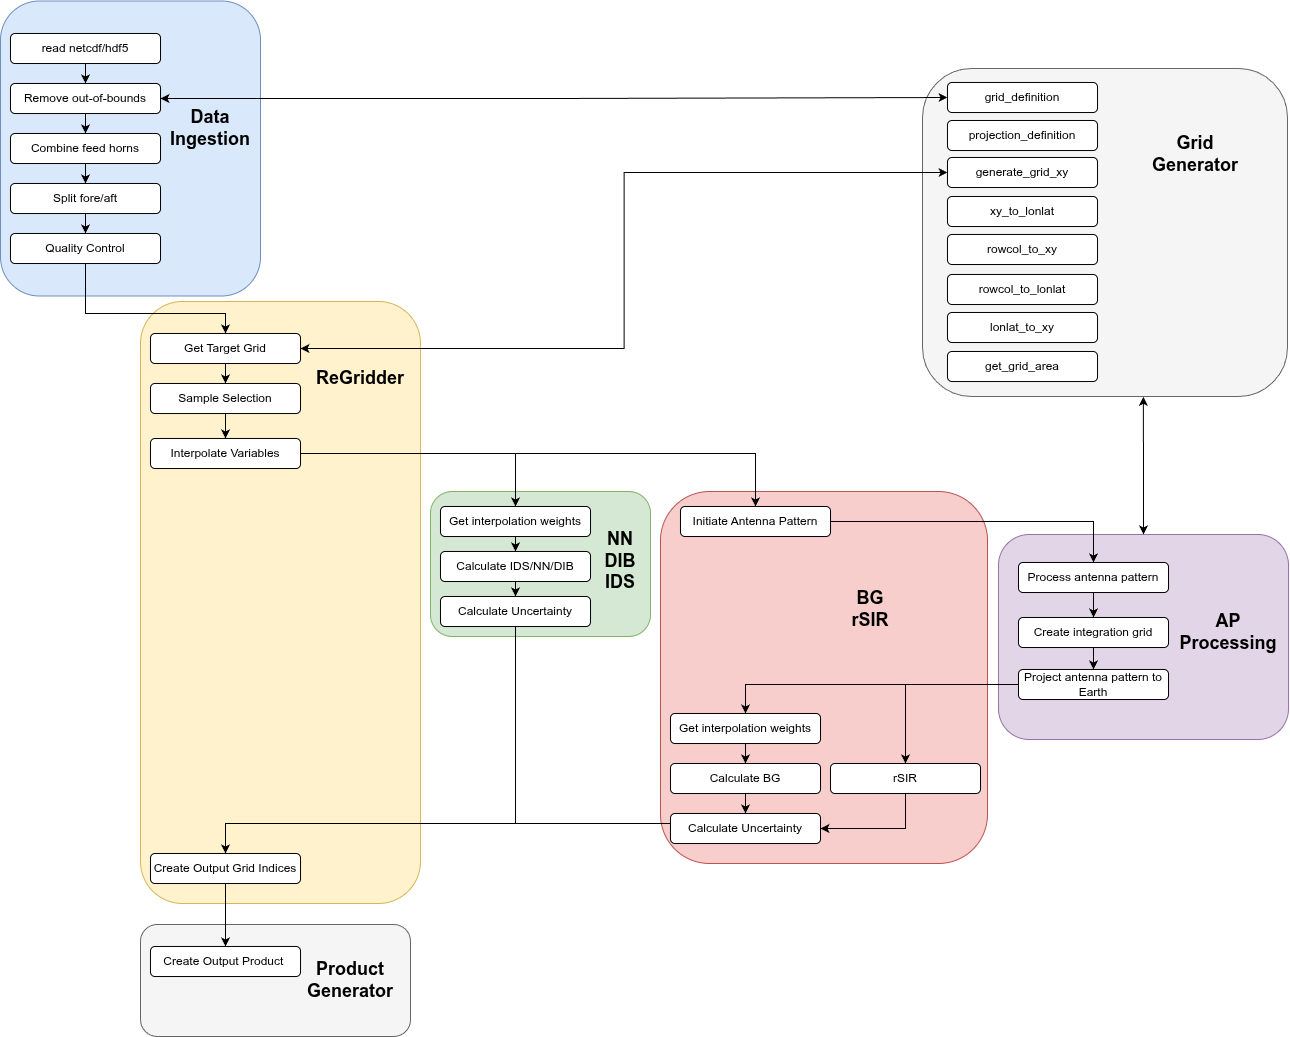

The diagram above was exported from draw.io. Its source (the exported page's mxGraphModel, read from the mxfile embedded in the PNG):
<mxGraphModel dx="1589" dy="1069" grid="0" gridSize="10" guides="1" tooltips="1" connect="1" arrows="1" fold="1" page="0" pageScale="1" pageWidth="850" pageHeight="1100" math="0" shadow="0">
  <root>
    <mxCell id="0" />
    <mxCell id="1" parent="0" />
    <mxCell id="REZcphtB-U_L7CBeqjtw-60" parent="1" style="rounded=1;whiteSpace=wrap;html=1;fillColor=#f5f5f5;fontColor=#333333;strokeColor=#666666;" value="" vertex="1">
      <mxGeometry height="112" width="270" x="210" y="1031" as="geometry" />
    </mxCell>
    <mxCell id="REZcphtB-U_L7CBeqjtw-23" parent="1" style="rounded=1;whiteSpace=wrap;html=1;fillColor=#e1d5e7;strokeColor=#9673a6;" value="" vertex="1">
      <mxGeometry height="205" width="290" x="1068" y="641" as="geometry" />
    </mxCell>
    <mxCell id="REZcphtB-U_L7CBeqjtw-21" parent="1" style="rounded=1;whiteSpace=wrap;html=1;fillColor=#f8cecc;strokeColor=#b85450;" value="" vertex="1">
      <mxGeometry height="372" width="327" x="730" y="598" as="geometry" />
    </mxCell>
    <mxCell id="REZcphtB-U_L7CBeqjtw-13" parent="1" style="rounded=1;whiteSpace=wrap;html=1;fillColor=#fff2cc;strokeColor=#d6b656;" value="" vertex="1">
      <mxGeometry height="602" width="280" x="210" y="408" as="geometry" />
    </mxCell>
    <mxCell id="REZcphtB-U_L7CBeqjtw-7" parent="1" style="rounded=1;whiteSpace=wrap;html=1;fillColor=#dae8fc;strokeColor=#6c8ebf;" value="" vertex="1">
      <mxGeometry height="295" width="260" x="70" y="107.5" as="geometry" />
    </mxCell>
    <mxCell id="REZcphtB-U_L7CBeqjtw-32" edge="1" parent="1" source="REZcphtB-U_L7CBeqjtw-1" style="edgeStyle=orthogonalEdgeStyle;rounded=0;orthogonalLoop=1;jettySize=auto;html=1;exitX=0.5;exitY=1;exitDx=0;exitDy=0;entryX=0.5;entryY=0;entryDx=0;entryDy=0;" target="REZcphtB-U_L7CBeqjtw-2">
      <mxGeometry relative="1" as="geometry" />
    </mxCell>
    <mxCell id="REZcphtB-U_L7CBeqjtw-1" parent="1" style="rounded=1;whiteSpace=wrap;html=1;" value="read netcdf/hdf5" vertex="1">
      <mxGeometry height="30" width="150" x="80" y="140" as="geometry" />
    </mxCell>
    <mxCell id="REZcphtB-U_L7CBeqjtw-33" edge="1" parent="1" source="REZcphtB-U_L7CBeqjtw-2" style="edgeStyle=orthogonalEdgeStyle;rounded=0;orthogonalLoop=1;jettySize=auto;html=1;exitX=0.5;exitY=1;exitDx=0;exitDy=0;entryX=0.5;entryY=0;entryDx=0;entryDy=0;" target="REZcphtB-U_L7CBeqjtw-4">
      <mxGeometry relative="1" as="geometry" />
    </mxCell>
    <mxCell id="REZcphtB-U_L7CBeqjtw-2" parent="1" style="rounded=1;whiteSpace=wrap;html=1;" value="Remove out-of-bounds" vertex="1">
      <mxGeometry height="30" width="150" x="80" y="190" as="geometry" />
    </mxCell>
    <mxCell id="REZcphtB-U_L7CBeqjtw-35" edge="1" parent="1" source="REZcphtB-U_L7CBeqjtw-3" style="edgeStyle=orthogonalEdgeStyle;rounded=0;orthogonalLoop=1;jettySize=auto;html=1;exitX=0.5;exitY=1;exitDx=0;exitDy=0;entryX=0.5;entryY=0;entryDx=0;entryDy=0;" target="REZcphtB-U_L7CBeqjtw-5">
      <mxGeometry relative="1" as="geometry" />
    </mxCell>
    <mxCell id="REZcphtB-U_L7CBeqjtw-3" parent="1" style="rounded=1;whiteSpace=wrap;html=1;" value="Split fore/aft" vertex="1">
      <mxGeometry height="30" width="150" x="80" y="290" as="geometry" />
    </mxCell>
    <mxCell id="REZcphtB-U_L7CBeqjtw-34" edge="1" parent="1" source="REZcphtB-U_L7CBeqjtw-4" style="edgeStyle=orthogonalEdgeStyle;rounded=0;orthogonalLoop=1;jettySize=auto;html=1;exitX=0.5;exitY=1;exitDx=0;exitDy=0;entryX=0.5;entryY=0;entryDx=0;entryDy=0;" target="REZcphtB-U_L7CBeqjtw-3">
      <mxGeometry relative="1" as="geometry" />
    </mxCell>
    <mxCell id="REZcphtB-U_L7CBeqjtw-4" parent="1" style="rounded=1;whiteSpace=wrap;html=1;" value="Combine feed horns" vertex="1">
      <mxGeometry height="30" width="150" x="80" y="240" as="geometry" />
    </mxCell>
    <mxCell id="REZcphtB-U_L7CBeqjtw-36" edge="1" parent="1" source="REZcphtB-U_L7CBeqjtw-5" style="edgeStyle=orthogonalEdgeStyle;rounded=0;orthogonalLoop=1;jettySize=auto;html=1;exitX=0.5;exitY=1;exitDx=0;exitDy=0;entryX=0.5;entryY=0;entryDx=0;entryDy=0;" target="REZcphtB-U_L7CBeqjtw-9">
      <mxGeometry relative="1" as="geometry">
        <Array as="points">
          <mxPoint x="155" y="420" />
          <mxPoint x="295" y="420" />
        </Array>
      </mxGeometry>
    </mxCell>
    <mxCell id="REZcphtB-U_L7CBeqjtw-5" parent="1" style="rounded=1;whiteSpace=wrap;html=1;" value="Quality Control" vertex="1">
      <mxGeometry height="30" width="150" x="80" y="340" as="geometry" />
    </mxCell>
    <mxCell id="REZcphtB-U_L7CBeqjtw-8" parent="1" style="text;html=1;align=center;verticalAlign=middle;whiteSpace=wrap;rounded=0;" value="&lt;b&gt;&lt;font style=&quot;font-size: 18px;&quot;&gt;Data Ingestion&lt;/font&gt;&lt;/b&gt;" vertex="1">
      <mxGeometry height="30" width="60" x="250" y="220" as="geometry" />
    </mxCell>
    <mxCell id="REZcphtB-U_L7CBeqjtw-37" edge="1" parent="1" source="REZcphtB-U_L7CBeqjtw-9" style="edgeStyle=orthogonalEdgeStyle;rounded=0;orthogonalLoop=1;jettySize=auto;html=1;exitX=0.5;exitY=1;exitDx=0;exitDy=0;entryX=0.5;entryY=0;entryDx=0;entryDy=0;" target="REZcphtB-U_L7CBeqjtw-10">
      <mxGeometry relative="1" as="geometry" />
    </mxCell>
    <mxCell id="REZcphtB-U_L7CBeqjtw-9" parent="1" style="rounded=1;whiteSpace=wrap;html=1;" value="Get Target Grid" vertex="1">
      <mxGeometry height="30" width="150" x="220" y="440" as="geometry" />
    </mxCell>
    <mxCell id="REZcphtB-U_L7CBeqjtw-38" edge="1" parent="1" source="REZcphtB-U_L7CBeqjtw-10" style="edgeStyle=orthogonalEdgeStyle;rounded=0;orthogonalLoop=1;jettySize=auto;html=1;exitX=0.5;exitY=1;exitDx=0;exitDy=0;entryX=0.5;entryY=0;entryDx=0;entryDy=0;" target="REZcphtB-U_L7CBeqjtw-11">
      <mxGeometry relative="1" as="geometry" />
    </mxCell>
    <mxCell id="REZcphtB-U_L7CBeqjtw-10" parent="1" style="rounded=1;whiteSpace=wrap;html=1;" value="Sample Selection" vertex="1">
      <mxGeometry height="30" width="150" x="220" y="490" as="geometry" />
    </mxCell>
    <mxCell id="REZcphtB-U_L7CBeqjtw-42" edge="1" parent="1" source="REZcphtB-U_L7CBeqjtw-11" style="edgeStyle=orthogonalEdgeStyle;rounded=0;orthogonalLoop=1;jettySize=auto;html=1;exitX=1;exitY=0.5;exitDx=0;exitDy=0;" target="REZcphtB-U_L7CBeqjtw-22">
      <mxGeometry relative="1" as="geometry" />
    </mxCell>
    <mxCell id="REZcphtB-U_L7CBeqjtw-11" parent="1" style="rounded=1;whiteSpace=wrap;html=1;" value="Interpolate Variables" vertex="1">
      <mxGeometry height="30" width="150" x="220" y="545" as="geometry" />
    </mxCell>
    <mxCell id="REZcphtB-U_L7CBeqjtw-64" edge="1" parent="1" source="REZcphtB-U_L7CBeqjtw-12" style="edgeStyle=orthogonalEdgeStyle;rounded=0;orthogonalLoop=1;jettySize=auto;html=1;exitX=0.5;exitY=1;exitDx=0;exitDy=0;entryX=0.5;entryY=0;entryDx=0;entryDy=0;" target="REZcphtB-U_L7CBeqjtw-61">
      <mxGeometry relative="1" as="geometry" />
    </mxCell>
    <mxCell id="REZcphtB-U_L7CBeqjtw-12" parent="1" style="rounded=1;whiteSpace=wrap;html=1;" value="Create Output Grid Indices" vertex="1">
      <mxGeometry height="30" width="150" x="220" y="960" as="geometry" />
    </mxCell>
    <mxCell id="REZcphtB-U_L7CBeqjtw-14" parent="1" style="rounded=1;whiteSpace=wrap;html=1;fillColor=#d5e8d4;strokeColor=#82b366;" value="" vertex="1">
      <mxGeometry height="145" width="220" x="500" y="598" as="geometry" />
    </mxCell>
    <mxCell id="2j6J6IsRz3Q5KT7WQYwr-2" edge="1" parent="1" source="REZcphtB-U_L7CBeqjtw-15" style="edgeStyle=orthogonalEdgeStyle;rounded=0;orthogonalLoop=1;jettySize=auto;html=1;exitX=0.5;exitY=1;exitDx=0;exitDy=0;entryX=0.5;entryY=0;entryDx=0;entryDy=0;" target="REZcphtB-U_L7CBeqjtw-16">
      <mxGeometry relative="1" as="geometry" />
    </mxCell>
    <mxCell id="REZcphtB-U_L7CBeqjtw-15" parent="1" style="rounded=1;whiteSpace=wrap;html=1;" value="Get interpolation weights" vertex="1">
      <mxGeometry height="30" width="150" x="510" y="613" as="geometry" />
    </mxCell>
    <mxCell id="2j6J6IsRz3Q5KT7WQYwr-3" edge="1" parent="1" source="REZcphtB-U_L7CBeqjtw-16" style="edgeStyle=orthogonalEdgeStyle;rounded=0;orthogonalLoop=1;jettySize=auto;html=1;exitX=0.5;exitY=1;exitDx=0;exitDy=0;entryX=0.5;entryY=0;entryDx=0;entryDy=0;" target="REZcphtB-U_L7CBeqjtw-17">
      <mxGeometry relative="1" as="geometry" />
    </mxCell>
    <mxCell id="REZcphtB-U_L7CBeqjtw-16" parent="1" style="rounded=1;whiteSpace=wrap;html=1;" value="Calculate IDS/NN/DIB" vertex="1">
      <mxGeometry height="30" width="150" x="510" y="658" as="geometry" />
    </mxCell>
    <mxCell id="REZcphtB-U_L7CBeqjtw-65" edge="1" parent="1" source="REZcphtB-U_L7CBeqjtw-17" style="edgeStyle=orthogonalEdgeStyle;rounded=0;orthogonalLoop=1;jettySize=auto;html=1;exitX=0.5;exitY=1;exitDx=0;exitDy=0;entryX=0.5;entryY=0;entryDx=0;entryDy=0;" target="REZcphtB-U_L7CBeqjtw-12">
      <mxGeometry relative="1" as="geometry">
        <Array as="points">
          <mxPoint x="585" y="930" />
          <mxPoint x="295" y="930" />
        </Array>
      </mxGeometry>
    </mxCell>
    <mxCell id="REZcphtB-U_L7CBeqjtw-17" parent="1" style="rounded=1;whiteSpace=wrap;html=1;" value="Calculate Uncertainty" vertex="1">
      <mxGeometry height="30" width="150" x="510" y="703" as="geometry" />
    </mxCell>
    <mxCell id="REZcphtB-U_L7CBeqjtw-20" edge="1" parent="1" source="REZcphtB-U_L7CBeqjtw-11" style="edgeStyle=orthogonalEdgeStyle;rounded=0;orthogonalLoop=1;jettySize=auto;html=1;exitX=1;exitY=0.5;exitDx=0;exitDy=0;entryX=0.5;entryY=0;entryDx=0;entryDy=0;" target="REZcphtB-U_L7CBeqjtw-15">
      <mxGeometry relative="1" as="geometry" />
    </mxCell>
    <mxCell id="REZcphtB-U_L7CBeqjtw-53" edge="1" parent="1" source="REZcphtB-U_L7CBeqjtw-22" style="edgeStyle=orthogonalEdgeStyle;rounded=0;orthogonalLoop=1;jettySize=auto;html=1;exitX=1;exitY=0.5;exitDx=0;exitDy=0;entryX=0.5;entryY=0;entryDx=0;entryDy=0;" target="REZcphtB-U_L7CBeqjtw-27">
      <mxGeometry relative="1" as="geometry" />
    </mxCell>
    <mxCell id="REZcphtB-U_L7CBeqjtw-22" parent="1" style="rounded=1;whiteSpace=wrap;html=1;" value="Initiate Antenna Pattern" vertex="1">
      <mxGeometry height="30" width="150" x="750" y="613" as="geometry" />
    </mxCell>
    <mxCell id="REZcphtB-U_L7CBeqjtw-44" edge="1" parent="1" source="REZcphtB-U_L7CBeqjtw-27" style="edgeStyle=orthogonalEdgeStyle;rounded=0;orthogonalLoop=1;jettySize=auto;html=1;exitX=0.5;exitY=1;exitDx=0;exitDy=0;entryX=0.5;entryY=0;entryDx=0;entryDy=0;" target="REZcphtB-U_L7CBeqjtw-28">
      <mxGeometry relative="1" as="geometry" />
    </mxCell>
    <mxCell id="REZcphtB-U_L7CBeqjtw-27" parent="1" style="rounded=1;whiteSpace=wrap;html=1;" value="Process antenna pattern" vertex="1">
      <mxGeometry height="30" width="150" x="1088" y="669" as="geometry" />
    </mxCell>
    <mxCell id="REZcphtB-U_L7CBeqjtw-45" edge="1" parent="1" source="REZcphtB-U_L7CBeqjtw-28" style="edgeStyle=orthogonalEdgeStyle;rounded=0;orthogonalLoop=1;jettySize=auto;html=1;exitX=0.5;exitY=1;exitDx=0;exitDy=0;entryX=0.5;entryY=0;entryDx=0;entryDy=0;" target="REZcphtB-U_L7CBeqjtw-30">
      <mxGeometry relative="1" as="geometry" />
    </mxCell>
    <mxCell id="REZcphtB-U_L7CBeqjtw-28" parent="1" style="rounded=1;whiteSpace=wrap;html=1;" value="Create integration grid" vertex="1">
      <mxGeometry height="30" width="150" x="1088" y="724" as="geometry" />
    </mxCell>
    <mxCell id="REZcphtB-U_L7CBeqjtw-50" edge="1" parent="1" source="REZcphtB-U_L7CBeqjtw-29" style="edgeStyle=orthogonalEdgeStyle;rounded=0;orthogonalLoop=1;jettySize=auto;html=1;exitX=0.5;exitY=1;exitDx=0;exitDy=0;entryX=0.5;entryY=0;entryDx=0;entryDy=0;" target="REZcphtB-U_L7CBeqjtw-31">
      <mxGeometry relative="1" as="geometry" />
    </mxCell>
    <mxCell id="REZcphtB-U_L7CBeqjtw-29" parent="1" style="rounded=1;whiteSpace=wrap;html=1;" value="Get interpolation weights" vertex="1">
      <mxGeometry height="30" width="150" x="740" y="820" as="geometry" />
    </mxCell>
    <mxCell id="REZcphtB-U_L7CBeqjtw-54" edge="1" parent="1" source="REZcphtB-U_L7CBeqjtw-30" style="edgeStyle=orthogonalEdgeStyle;rounded=0;orthogonalLoop=1;jettySize=auto;html=1;exitX=0;exitY=0.5;exitDx=0;exitDy=0;entryX=0.5;entryY=0;entryDx=0;entryDy=0;" target="REZcphtB-U_L7CBeqjtw-29">
      <mxGeometry relative="1" as="geometry" />
    </mxCell>
    <mxCell id="kQcAKmSOi1Xv1j6cs4lq-5" edge="1" parent="1" source="REZcphtB-U_L7CBeqjtw-30" style="edgeStyle=orthogonalEdgeStyle;rounded=0;orthogonalLoop=1;jettySize=auto;html=1;exitX=0;exitY=0.5;exitDx=0;exitDy=0;" target="kQcAKmSOi1Xv1j6cs4lq-1">
      <mxGeometry relative="1" as="geometry" />
    </mxCell>
    <mxCell id="REZcphtB-U_L7CBeqjtw-30" parent="1" style="rounded=1;whiteSpace=wrap;html=1;" value="Project antenna pattern to Earth" vertex="1">
      <mxGeometry height="30" width="150" x="1088" y="776" as="geometry" />
    </mxCell>
    <mxCell id="REZcphtB-U_L7CBeqjtw-51" edge="1" parent="1" source="REZcphtB-U_L7CBeqjtw-31" style="edgeStyle=orthogonalEdgeStyle;rounded=0;orthogonalLoop=1;jettySize=auto;html=1;exitX=0.5;exitY=1;exitDx=0;exitDy=0;entryX=0.5;entryY=0;entryDx=0;entryDy=0;" target="REZcphtB-U_L7CBeqjtw-48">
      <mxGeometry relative="1" as="geometry" />
    </mxCell>
    <mxCell id="REZcphtB-U_L7CBeqjtw-31" parent="1" style="rounded=1;whiteSpace=wrap;html=1;" value="Calculate BG" vertex="1">
      <mxGeometry height="30" width="150" x="740" y="870" as="geometry" />
    </mxCell>
    <mxCell id="REZcphtB-U_L7CBeqjtw-40" parent="1" style="text;html=1;align=center;verticalAlign=middle;whiteSpace=wrap;rounded=0;" value="&lt;span style=&quot;font-size: 18px;&quot;&gt;&lt;b&gt;ReGridder&lt;/b&gt;&lt;/span&gt;" vertex="1">
      <mxGeometry height="30" width="60" x="400" y="470" as="geometry" />
    </mxCell>
    <mxCell id="REZcphtB-U_L7CBeqjtw-41" parent="1" style="text;html=1;align=center;verticalAlign=middle;whiteSpace=wrap;rounded=0;" value="&lt;span style=&quot;font-size: 18px;&quot;&gt;&lt;b&gt;NN&lt;/b&gt;&lt;/span&gt;&lt;div&gt;&lt;span style=&quot;font-size: 18px;&quot;&gt;&lt;b&gt;DIB&lt;/b&gt;&lt;/span&gt;&lt;/div&gt;&lt;div&gt;&lt;span style=&quot;font-size: 18px;&quot;&gt;&lt;b&gt;IDS&lt;/b&gt;&lt;/span&gt;&lt;/div&gt;" vertex="1">
      <mxGeometry height="30" width="60" x="660" y="653" as="geometry" />
    </mxCell>
    <mxCell id="REZcphtB-U_L7CBeqjtw-46" parent="1" style="text;html=1;align=center;verticalAlign=middle;whiteSpace=wrap;rounded=0;" value="&lt;span style=&quot;font-size: 18px;&quot;&gt;&lt;b&gt;AP Processing&lt;/b&gt;&lt;/span&gt;" vertex="1">
      <mxGeometry height="30" width="60" x="1268" y="724" as="geometry" />
    </mxCell>
    <mxCell id="REZcphtB-U_L7CBeqjtw-63" edge="1" parent="1" source="REZcphtB-U_L7CBeqjtw-48" style="edgeStyle=orthogonalEdgeStyle;rounded=0;orthogonalLoop=1;jettySize=auto;html=1;exitX=0;exitY=0.5;exitDx=0;exitDy=0;entryX=0.5;entryY=0;entryDx=0;entryDy=0;" target="REZcphtB-U_L7CBeqjtw-12">
      <mxGeometry relative="1" as="geometry">
        <Array as="points">
          <mxPoint x="740" y="930" />
          <mxPoint x="295" y="930" />
        </Array>
      </mxGeometry>
    </mxCell>
    <mxCell id="REZcphtB-U_L7CBeqjtw-48" parent="1" style="rounded=1;whiteSpace=wrap;html=1;" value="Calculate Uncertainty" vertex="1">
      <mxGeometry height="30" width="150" x="740" y="920" as="geometry" />
    </mxCell>
    <mxCell id="REZcphtB-U_L7CBeqjtw-59" parent="1" style="text;html=1;align=center;verticalAlign=middle;whiteSpace=wrap;rounded=0;" value="&lt;span style=&quot;font-size: 18px;&quot;&gt;&lt;b&gt;BG&lt;/b&gt;&lt;/span&gt;&lt;div&gt;&lt;span style=&quot;font-size: 18px;&quot;&gt;&lt;b&gt;rSIR&lt;/b&gt;&lt;/span&gt;&lt;/div&gt;" vertex="1">
      <mxGeometry height="30" width="60" x="910" y="701" as="geometry" />
    </mxCell>
    <mxCell id="REZcphtB-U_L7CBeqjtw-61" parent="1" style="rounded=1;whiteSpace=wrap;html=1;" value="Create Output Product&amp;nbsp;" vertex="1">
      <mxGeometry height="30" width="150" x="220" y="1053" as="geometry" />
    </mxCell>
    <mxCell id="REZcphtB-U_L7CBeqjtw-62" parent="1" style="text;html=1;align=center;verticalAlign=middle;whiteSpace=wrap;rounded=0;" value="&lt;span style=&quot;font-size: 18px;&quot;&gt;&lt;b&gt;Product Generator&lt;/b&gt;&lt;/span&gt;" vertex="1">
      <mxGeometry height="30" width="60" x="390" y="1072" as="geometry" />
    </mxCell>
    <mxCell id="kQcAKmSOi1Xv1j6cs4lq-4" edge="1" parent="1" source="kQcAKmSOi1Xv1j6cs4lq-1" style="edgeStyle=orthogonalEdgeStyle;rounded=0;orthogonalLoop=1;jettySize=auto;html=1;exitX=0.5;exitY=1;exitDx=0;exitDy=0;entryX=1;entryY=0.5;entryDx=0;entryDy=0;" target="REZcphtB-U_L7CBeqjtw-48">
      <mxGeometry relative="1" as="geometry" />
    </mxCell>
    <mxCell id="kQcAKmSOi1Xv1j6cs4lq-1" parent="1" style="rounded=1;whiteSpace=wrap;html=1;" value="rSIR" vertex="1">
      <mxGeometry height="30" width="150" x="900" y="870" as="geometry" />
    </mxCell>
    <mxCell id="n9TA2irzmqmdGkiEDPE2-19" connectable="0" parent="1" style="group" value="" vertex="1">
      <mxGeometry height="328" width="365" x="992" y="175" as="geometry" />
    </mxCell>
    <mxCell id="n9TA2irzmqmdGkiEDPE2-2" parent="n9TA2irzmqmdGkiEDPE2-19" style="rounded=1;whiteSpace=wrap;html=1;fillColor=#f5f5f5;strokeColor=#666666;fontColor=#333333;" value="" vertex="1">
      <mxGeometry height="328" width="365" as="geometry" />
    </mxCell>
    <mxCell id="n9TA2irzmqmdGkiEDPE2-3" parent="n9TA2irzmqmdGkiEDPE2-19" style="rounded=1;whiteSpace=wrap;html=1;" value="generate_grid_xy" vertex="1">
      <mxGeometry height="30" width="150" x="25" y="89" as="geometry" />
    </mxCell>
    <mxCell id="n9TA2irzmqmdGkiEDPE2-4" parent="n9TA2irzmqmdGkiEDPE2-19" style="rounded=1;whiteSpace=wrap;html=1;" value="xy_to_lonlat" vertex="1">
      <mxGeometry height="30" width="150" x="25" y="128" as="geometry" />
    </mxCell>
    <mxCell id="n9TA2irzmqmdGkiEDPE2-5" parent="n9TA2irzmqmdGkiEDPE2-19" style="rounded=1;whiteSpace=wrap;html=1;" value="lonlat_to_xy" vertex="1">
      <mxGeometry height="30" width="150" x="25" y="244" as="geometry" />
    </mxCell>
    <mxCell id="n9TA2irzmqmdGkiEDPE2-6" parent="n9TA2irzmqmdGkiEDPE2-19" style="rounded=1;whiteSpace=wrap;html=1;" value="get_grid_area" vertex="1">
      <mxGeometry height="30" width="150" x="25" y="283" as="geometry" />
    </mxCell>
    <mxCell id="n9TA2irzmqmdGkiEDPE2-7" parent="n9TA2irzmqmdGkiEDPE2-19" style="rounded=1;whiteSpace=wrap;html=1;" value="grid_definition" vertex="1">
      <mxGeometry height="30" width="150" x="25" y="14" as="geometry" />
    </mxCell>
    <mxCell id="n9TA2irzmqmdGkiEDPE2-12" parent="n9TA2irzmqmdGkiEDPE2-19" style="text;html=1;align=center;verticalAlign=middle;whiteSpace=wrap;rounded=0;" value="&lt;span style=&quot;font-size: 18px;&quot;&gt;&lt;b&gt;Grid Generator&lt;/b&gt;&lt;/span&gt;" vertex="1">
      <mxGeometry height="30" width="60" x="243" y="71" as="geometry" />
    </mxCell>
    <mxCell id="n9TA2irzmqmdGkiEDPE2-13" parent="n9TA2irzmqmdGkiEDPE2-19" style="rounded=1;whiteSpace=wrap;html=1;" value="projection_definition" vertex="1">
      <mxGeometry height="30" width="150" x="25" y="52" as="geometry" />
    </mxCell>
    <mxCell id="n9TA2irzmqmdGkiEDPE2-17" parent="n9TA2irzmqmdGkiEDPE2-19" style="rounded=1;whiteSpace=wrap;html=1;" value="rowcol_to_xy" vertex="1">
      <mxGeometry height="30" width="150" x="25" y="166" as="geometry" />
    </mxCell>
    <mxCell id="n9TA2irzmqmdGkiEDPE2-18" parent="n9TA2irzmqmdGkiEDPE2-19" style="rounded=1;whiteSpace=wrap;html=1;" value="rowcol_to_lonlat" vertex="1">
      <mxGeometry height="30" width="150" x="25" y="206" as="geometry" />
    </mxCell>
    <mxCell id="n9TA2irzmqmdGkiEDPE2-21" edge="1" parent="1" source="REZcphtB-U_L7CBeqjtw-23" style="edgeStyle=orthogonalEdgeStyle;rounded=0;orthogonalLoop=1;jettySize=auto;html=1;exitX=0.5;exitY=0;exitDx=0;exitDy=0;entryX=0.605;entryY=1.001;entryDx=0;entryDy=0;entryPerimeter=0;startArrow=classic;startFill=1;" target="n9TA2irzmqmdGkiEDPE2-2">
      <mxGeometry relative="1" as="geometry" />
    </mxCell>
    <mxCell id="n9TA2irzmqmdGkiEDPE2-16" edge="1" parent="1" source="REZcphtB-U_L7CBeqjtw-9" style="edgeStyle=orthogonalEdgeStyle;rounded=0;orthogonalLoop=1;jettySize=auto;html=1;exitX=1;exitY=0.5;exitDx=0;exitDy=0;entryX=0;entryY=0.5;entryDx=0;entryDy=0;startArrow=classic;startFill=1;" target="n9TA2irzmqmdGkiEDPE2-3">
      <mxGeometry relative="1" as="geometry" />
    </mxCell>
    <mxCell id="n9TA2irzmqmdGkiEDPE2-15" edge="1" parent="1" source="REZcphtB-U_L7CBeqjtw-2" style="edgeStyle=orthogonalEdgeStyle;rounded=0;orthogonalLoop=1;jettySize=auto;html=1;exitX=1;exitY=0.5;exitDx=0;exitDy=0;entryX=0;entryY=0.5;entryDx=0;entryDy=0;startArrow=classic;startFill=1;" target="n9TA2irzmqmdGkiEDPE2-7">
      <mxGeometry relative="1" as="geometry" />
    </mxCell>
  </root>
</mxGraphModel>